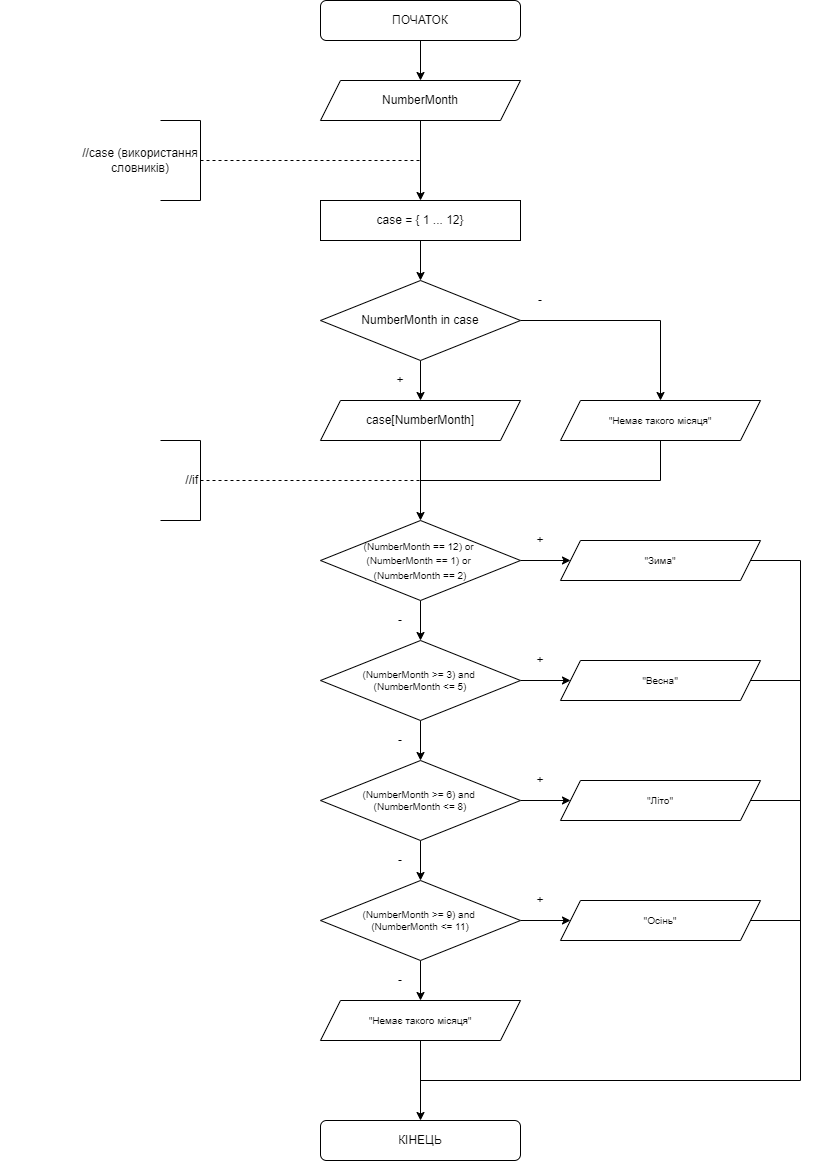

The diagram above was exported from draw.io. Its source (the exported page's mxGraphModel, read from the mxfile embedded in the PNG):
<mxGraphModel dx="868" dy="563" grid="1" gridSize="10" guides="1" tooltips="1" connect="1" arrows="1" fold="1" page="1" pageScale="1" pageWidth="827" pageHeight="1169" math="0" shadow="0">
  <root>
    <mxCell id="0" />
    <mxCell id="1" parent="0" />
    <mxCell id="KYch6MwkE5HQmvV4d69m-5" value="" style="edgeStyle=orthogonalEdgeStyle;rounded=0;orthogonalLoop=1;jettySize=auto;html=1;" parent="1" source="KYch6MwkE5HQmvV4d69m-1" target="KYch6MwkE5HQmvV4d69m-4" edge="1">
      <mxGeometry relative="1" as="geometry" />
    </mxCell>
    <mxCell id="KYch6MwkE5HQmvV4d69m-1" value="ПОЧАТОК" style="rounded=1;whiteSpace=wrap;html=1;" parent="1" vertex="1">
      <mxGeometry x="320" width="200" height="40" as="geometry" />
    </mxCell>
    <mxCell id="KYch6MwkE5HQmvV4d69m-2" value="КІНЕЦЬ" style="rounded=1;whiteSpace=wrap;html=1;" parent="1" vertex="1">
      <mxGeometry x="320" y="1120" width="200" height="40" as="geometry" />
    </mxCell>
    <mxCell id="KYch6MwkE5HQmvV4d69m-8" value="" style="edgeStyle=orthogonalEdgeStyle;rounded=0;orthogonalLoop=1;jettySize=auto;html=1;" parent="1" source="KYch6MwkE5HQmvV4d69m-3" target="KYch6MwkE5HQmvV4d69m-7" edge="1">
      <mxGeometry relative="1" as="geometry" />
    </mxCell>
    <mxCell id="KYch6MwkE5HQmvV4d69m-3" value="case = { 1 ... 12}" style="rounded=0;whiteSpace=wrap;html=1;" parent="1" vertex="1">
      <mxGeometry x="320" y="200" width="200" height="40" as="geometry" />
    </mxCell>
    <mxCell id="KYch6MwkE5HQmvV4d69m-6" value="" style="edgeStyle=orthogonalEdgeStyle;rounded=0;orthogonalLoop=1;jettySize=auto;html=1;" parent="1" source="KYch6MwkE5HQmvV4d69m-4" target="KYch6MwkE5HQmvV4d69m-3" edge="1">
      <mxGeometry relative="1" as="geometry" />
    </mxCell>
    <mxCell id="KYch6MwkE5HQmvV4d69m-4" value="NumberMonth" style="shape=parallelogram;perimeter=parallelogramPerimeter;whiteSpace=wrap;html=1;fixedSize=1;" parent="1" vertex="1">
      <mxGeometry x="320" y="80" width="200" height="40" as="geometry" />
    </mxCell>
    <mxCell id="KYch6MwkE5HQmvV4d69m-11" value="" style="edgeStyle=orthogonalEdgeStyle;rounded=0;orthogonalLoop=1;jettySize=auto;html=1;" parent="1" source="KYch6MwkE5HQmvV4d69m-7" target="KYch6MwkE5HQmvV4d69m-9" edge="1">
      <mxGeometry relative="1" as="geometry" />
    </mxCell>
    <mxCell id="KYch6MwkE5HQmvV4d69m-13" value="" style="edgeStyle=orthogonalEdgeStyle;rounded=0;orthogonalLoop=1;jettySize=auto;html=1;" parent="1" source="KYch6MwkE5HQmvV4d69m-7" edge="1">
      <mxGeometry relative="1" as="geometry">
        <mxPoint x="660" y="400" as="targetPoint" />
      </mxGeometry>
    </mxCell>
    <mxCell id="KYch6MwkE5HQmvV4d69m-7" value="NumberMonth in case" style="rhombus;whiteSpace=wrap;html=1;" parent="1" vertex="1">
      <mxGeometry x="320" y="280" width="200" height="80" as="geometry" />
    </mxCell>
    <mxCell id="UI_48qURQpzgxYNzv7uQ-1" value="" style="edgeStyle=orthogonalEdgeStyle;rounded=0;orthogonalLoop=1;jettySize=auto;html=1;" parent="1" source="KYch6MwkE5HQmvV4d69m-9" target="KYch6MwkE5HQmvV4d69m-16" edge="1">
      <mxGeometry relative="1" as="geometry" />
    </mxCell>
    <mxCell id="KYch6MwkE5HQmvV4d69m-9" value="case[NumberMonth]" style="shape=parallelogram;perimeter=parallelogramPerimeter;whiteSpace=wrap;html=1;fixedSize=1;" parent="1" vertex="1">
      <mxGeometry x="320" y="400" width="200" height="40" as="geometry" />
    </mxCell>
    <mxCell id="KYch6MwkE5HQmvV4d69m-14" value="+" style="text;html=1;strokeColor=none;fillColor=none;align=center;verticalAlign=middle;whiteSpace=wrap;rounded=0;" parent="1" vertex="1">
      <mxGeometry x="380" y="360" width="40" height="40" as="geometry" />
    </mxCell>
    <mxCell id="KYch6MwkE5HQmvV4d69m-15" value="-" style="text;html=1;strokeColor=none;fillColor=none;align=center;verticalAlign=middle;whiteSpace=wrap;rounded=0;" parent="1" vertex="1">
      <mxGeometry x="520" y="280" width="40" height="40" as="geometry" />
    </mxCell>
    <mxCell id="KYch6MwkE5HQmvV4d69m-21" value="" style="edgeStyle=orthogonalEdgeStyle;rounded=0;orthogonalLoop=1;jettySize=auto;html=1;fontSize=10;" parent="1" source="KYch6MwkE5HQmvV4d69m-16" target="KYch6MwkE5HQmvV4d69m-20" edge="1">
      <mxGeometry relative="1" as="geometry" />
    </mxCell>
    <mxCell id="KYch6MwkE5HQmvV4d69m-33" value="" style="edgeStyle=orthogonalEdgeStyle;rounded=0;orthogonalLoop=1;jettySize=auto;html=1;fontSize=10;" parent="1" source="KYch6MwkE5HQmvV4d69m-16" target="KYch6MwkE5HQmvV4d69m-30" edge="1">
      <mxGeometry relative="1" as="geometry" />
    </mxCell>
    <mxCell id="KYch6MwkE5HQmvV4d69m-16" value="&lt;font style=&quot;font-size: 10px&quot;&gt;(NumberMonth == 12) or &lt;br&gt;(NumberMonth == 1) or &lt;br&gt;(NumberMonth == 2)&lt;/font&gt;" style="rhombus;whiteSpace=wrap;html=1;" parent="1" vertex="1">
      <mxGeometry x="320" y="520" width="200" height="80" as="geometry" />
    </mxCell>
    <mxCell id="KYch6MwkE5HQmvV4d69m-18" value="" style="endArrow=none;html=1;rounded=0;" parent="1" edge="1">
      <mxGeometry width="50" height="50" relative="1" as="geometry">
        <mxPoint x="420" y="480" as="sourcePoint" />
        <mxPoint x="660" y="480" as="targetPoint" />
      </mxGeometry>
    </mxCell>
    <mxCell id="KYch6MwkE5HQmvV4d69m-19" value="" style="endArrow=none;html=1;rounded=0;entryX=0.5;entryY=1;entryDx=0;entryDy=0;" parent="1" edge="1">
      <mxGeometry width="50" height="50" relative="1" as="geometry">
        <mxPoint x="660" y="480" as="sourcePoint" />
        <mxPoint x="660" y="440" as="targetPoint" />
      </mxGeometry>
    </mxCell>
    <mxCell id="KYch6MwkE5HQmvV4d69m-25" value="" style="edgeStyle=orthogonalEdgeStyle;rounded=0;orthogonalLoop=1;jettySize=auto;html=1;fontSize=10;" parent="1" source="KYch6MwkE5HQmvV4d69m-20" target="KYch6MwkE5HQmvV4d69m-24" edge="1">
      <mxGeometry relative="1" as="geometry" />
    </mxCell>
    <mxCell id="KYch6MwkE5HQmvV4d69m-34" value="" style="edgeStyle=orthogonalEdgeStyle;rounded=0;orthogonalLoop=1;jettySize=auto;html=1;fontSize=10;" parent="1" source="KYch6MwkE5HQmvV4d69m-20" target="KYch6MwkE5HQmvV4d69m-31" edge="1">
      <mxGeometry relative="1" as="geometry" />
    </mxCell>
    <mxCell id="KYch6MwkE5HQmvV4d69m-20" value="(NumberMonth &amp;gt;= 3) and &lt;br&gt;(NumberMonth &amp;lt;= 5)" style="rhombus;whiteSpace=wrap;html=1;fontSize=10;" parent="1" vertex="1">
      <mxGeometry x="320" y="640" width="200" height="80" as="geometry" />
    </mxCell>
    <mxCell id="KYch6MwkE5HQmvV4d69m-27" value="" style="edgeStyle=orthogonalEdgeStyle;rounded=0;orthogonalLoop=1;jettySize=auto;html=1;fontSize=10;" parent="1" source="KYch6MwkE5HQmvV4d69m-24" target="KYch6MwkE5HQmvV4d69m-26" edge="1">
      <mxGeometry relative="1" as="geometry" />
    </mxCell>
    <mxCell id="KYch6MwkE5HQmvV4d69m-35" value="" style="edgeStyle=orthogonalEdgeStyle;rounded=0;orthogonalLoop=1;jettySize=auto;html=1;fontSize=10;" parent="1" source="KYch6MwkE5HQmvV4d69m-24" target="KYch6MwkE5HQmvV4d69m-32" edge="1">
      <mxGeometry relative="1" as="geometry" />
    </mxCell>
    <mxCell id="KYch6MwkE5HQmvV4d69m-24" value="(NumberMonth &amp;gt;= 6) and &lt;br&gt;(NumberMonth &amp;lt;= 8)" style="rhombus;whiteSpace=wrap;html=1;fontSize=10;" parent="1" vertex="1">
      <mxGeometry x="320" y="760" width="200" height="80" as="geometry" />
    </mxCell>
    <mxCell id="KYch6MwkE5HQmvV4d69m-37" value="" style="edgeStyle=orthogonalEdgeStyle;rounded=0;orthogonalLoop=1;jettySize=auto;html=1;fontSize=10;" parent="1" source="KYch6MwkE5HQmvV4d69m-26" target="KYch6MwkE5HQmvV4d69m-36" edge="1">
      <mxGeometry relative="1" as="geometry" />
    </mxCell>
    <mxCell id="KYch6MwkE5HQmvV4d69m-39" value="" style="edgeStyle=orthogonalEdgeStyle;rounded=0;orthogonalLoop=1;jettySize=auto;html=1;fontSize=10;" parent="1" source="KYch6MwkE5HQmvV4d69m-26" target="KYch6MwkE5HQmvV4d69m-38" edge="1">
      <mxGeometry relative="1" as="geometry" />
    </mxCell>
    <mxCell id="KYch6MwkE5HQmvV4d69m-26" value="(NumberMonth &amp;gt;= 9) and &lt;br&gt;(NumberMonth &amp;lt;= 11)" style="rhombus;whiteSpace=wrap;html=1;fontSize=10;" parent="1" vertex="1">
      <mxGeometry x="320" y="880" width="200" height="80" as="geometry" />
    </mxCell>
    <mxCell id="KYch6MwkE5HQmvV4d69m-30" value="&quot;Зима&quot;" style="shape=parallelogram;perimeter=parallelogramPerimeter;whiteSpace=wrap;html=1;fixedSize=1;fontSize=10;" parent="1" vertex="1">
      <mxGeometry x="560" y="540" width="200" height="40" as="geometry" />
    </mxCell>
    <mxCell id="KYch6MwkE5HQmvV4d69m-31" value="&quot;Весна&quot;" style="shape=parallelogram;perimeter=parallelogramPerimeter;whiteSpace=wrap;html=1;fixedSize=1;fontSize=10;" parent="1" vertex="1">
      <mxGeometry x="560" y="660" width="200" height="40" as="geometry" />
    </mxCell>
    <mxCell id="KYch6MwkE5HQmvV4d69m-32" value="&quot;Літо&quot;" style="shape=parallelogram;perimeter=parallelogramPerimeter;whiteSpace=wrap;html=1;fixedSize=1;fontSize=10;" parent="1" vertex="1">
      <mxGeometry x="560" y="780" width="200" height="40" as="geometry" />
    </mxCell>
    <mxCell id="KYch6MwkE5HQmvV4d69m-36" value="&quot;Осінь&quot;" style="shape=parallelogram;perimeter=parallelogramPerimeter;whiteSpace=wrap;html=1;fixedSize=1;fontSize=10;" parent="1" vertex="1">
      <mxGeometry x="560" y="900" width="200" height="40" as="geometry" />
    </mxCell>
    <mxCell id="UI_48qURQpzgxYNzv7uQ-2" value="" style="edgeStyle=orthogonalEdgeStyle;rounded=0;orthogonalLoop=1;jettySize=auto;html=1;" parent="1" source="KYch6MwkE5HQmvV4d69m-38" target="KYch6MwkE5HQmvV4d69m-2" edge="1">
      <mxGeometry relative="1" as="geometry" />
    </mxCell>
    <mxCell id="KYch6MwkE5HQmvV4d69m-38" value="&quot;Немає такого місяця&quot;" style="shape=parallelogram;perimeter=parallelogramPerimeter;whiteSpace=wrap;html=1;fixedSize=1;fontSize=10;" parent="1" vertex="1">
      <mxGeometry x="320" y="1000" width="200" height="40" as="geometry" />
    </mxCell>
    <mxCell id="KYch6MwkE5HQmvV4d69m-41" value="" style="endArrow=none;html=1;rounded=0;fontSize=10;exitX=1;exitY=0.5;exitDx=0;exitDy=0;" parent="1" source="KYch6MwkE5HQmvV4d69m-36" edge="1">
      <mxGeometry width="50" height="50" relative="1" as="geometry">
        <mxPoint x="810" y="940" as="sourcePoint" />
        <mxPoint x="800" y="920" as="targetPoint" />
      </mxGeometry>
    </mxCell>
    <mxCell id="KYch6MwkE5HQmvV4d69m-42" value="" style="endArrow=none;html=1;rounded=0;fontSize=10;exitX=1;exitY=0.5;exitDx=0;exitDy=0;" parent="1" source="KYch6MwkE5HQmvV4d69m-32" edge="1">
      <mxGeometry width="50" height="50" relative="1" as="geometry">
        <mxPoint x="760" y="930" as="sourcePoint" />
        <mxPoint x="800" y="800" as="targetPoint" />
      </mxGeometry>
    </mxCell>
    <mxCell id="KYch6MwkE5HQmvV4d69m-43" value="" style="endArrow=none;html=1;rounded=0;fontSize=10;exitX=1;exitY=0.5;exitDx=0;exitDy=0;" parent="1" source="KYch6MwkE5HQmvV4d69m-31" edge="1">
      <mxGeometry width="50" height="50" relative="1" as="geometry">
        <mxPoint x="780" y="700" as="sourcePoint" />
        <mxPoint x="800" y="680" as="targetPoint" />
      </mxGeometry>
    </mxCell>
    <mxCell id="KYch6MwkE5HQmvV4d69m-44" value="" style="endArrow=none;html=1;rounded=0;fontSize=10;exitX=1;exitY=0.5;exitDx=0;exitDy=0;" parent="1" source="KYch6MwkE5HQmvV4d69m-30" edge="1">
      <mxGeometry width="50" height="50" relative="1" as="geometry">
        <mxPoint x="870" y="580" as="sourcePoint" />
        <mxPoint x="800" y="560" as="targetPoint" />
      </mxGeometry>
    </mxCell>
    <mxCell id="KYch6MwkE5HQmvV4d69m-45" value="" style="endArrow=none;html=1;rounded=0;fontSize=10;" parent="1" edge="1">
      <mxGeometry width="50" height="50" relative="1" as="geometry">
        <mxPoint x="800" y="560" as="sourcePoint" />
        <mxPoint x="800" y="1080" as="targetPoint" />
      </mxGeometry>
    </mxCell>
    <mxCell id="KYch6MwkE5HQmvV4d69m-46" value="" style="endArrow=none;html=1;rounded=0;fontSize=10;" parent="1" edge="1">
      <mxGeometry width="50" height="50" relative="1" as="geometry">
        <mxPoint x="420" y="1080" as="sourcePoint" />
        <mxPoint x="800" y="1080" as="targetPoint" />
      </mxGeometry>
    </mxCell>
    <mxCell id="KYch6MwkE5HQmvV4d69m-47" value="+" style="text;html=1;strokeColor=none;fillColor=none;align=center;verticalAlign=middle;whiteSpace=wrap;rounded=0;" parent="1" vertex="1">
      <mxGeometry x="520" y="520" width="40" height="40" as="geometry" />
    </mxCell>
    <mxCell id="KYch6MwkE5HQmvV4d69m-48" value="+" style="text;html=1;strokeColor=none;fillColor=none;align=center;verticalAlign=middle;whiteSpace=wrap;rounded=0;" parent="1" vertex="1">
      <mxGeometry x="520" y="640" width="40" height="40" as="geometry" />
    </mxCell>
    <mxCell id="KYch6MwkE5HQmvV4d69m-49" value="+" style="text;html=1;strokeColor=none;fillColor=none;align=center;verticalAlign=middle;whiteSpace=wrap;rounded=0;" parent="1" vertex="1">
      <mxGeometry x="520" y="760" width="40" height="40" as="geometry" />
    </mxCell>
    <mxCell id="KYch6MwkE5HQmvV4d69m-50" value="+" style="text;html=1;strokeColor=none;fillColor=none;align=center;verticalAlign=middle;whiteSpace=wrap;rounded=0;" parent="1" vertex="1">
      <mxGeometry x="520" y="880" width="40" height="40" as="geometry" />
    </mxCell>
    <mxCell id="KYch6MwkE5HQmvV4d69m-51" value="-" style="text;html=1;strokeColor=none;fillColor=none;align=center;verticalAlign=middle;whiteSpace=wrap;rounded=0;" parent="1" vertex="1">
      <mxGeometry x="380" y="600" width="40" height="40" as="geometry" />
    </mxCell>
    <mxCell id="KYch6MwkE5HQmvV4d69m-52" value="-" style="text;html=1;strokeColor=none;fillColor=none;align=center;verticalAlign=middle;whiteSpace=wrap;rounded=0;" parent="1" vertex="1">
      <mxGeometry x="380" y="720" width="40" height="40" as="geometry" />
    </mxCell>
    <mxCell id="KYch6MwkE5HQmvV4d69m-53" value="-" style="text;html=1;strokeColor=none;fillColor=none;align=center;verticalAlign=middle;whiteSpace=wrap;rounded=0;" parent="1" vertex="1">
      <mxGeometry x="380" y="840" width="40" height="40" as="geometry" />
    </mxCell>
    <mxCell id="KYch6MwkE5HQmvV4d69m-54" value="-" style="text;html=1;strokeColor=none;fillColor=none;align=center;verticalAlign=middle;whiteSpace=wrap;rounded=0;" parent="1" vertex="1">
      <mxGeometry x="380" y="960" width="40" height="40" as="geometry" />
    </mxCell>
    <mxCell id="KYch6MwkE5HQmvV4d69m-57" value="&quot;Немає такого місяця&quot;" style="shape=parallelogram;perimeter=parallelogramPerimeter;whiteSpace=wrap;html=1;fixedSize=1;fontSize=10;" parent="1" vertex="1">
      <mxGeometry x="560" y="400" width="200" height="40" as="geometry" />
    </mxCell>
    <mxCell id="UI_48qURQpzgxYNzv7uQ-3" value="" style="endArrow=none;dashed=1;html=1;rounded=0;" parent="1" edge="1">
      <mxGeometry width="50" height="50" relative="1" as="geometry">
        <mxPoint x="200" y="160" as="sourcePoint" />
        <mxPoint x="420" y="160" as="targetPoint" />
      </mxGeometry>
    </mxCell>
    <mxCell id="UI_48qURQpzgxYNzv7uQ-4" value="" style="endArrow=none;html=1;rounded=0;" parent="1" edge="1">
      <mxGeometry width="50" height="50" relative="1" as="geometry">
        <mxPoint x="200" y="200" as="sourcePoint" />
        <mxPoint x="200" y="120" as="targetPoint" />
      </mxGeometry>
    </mxCell>
    <mxCell id="UI_48qURQpzgxYNzv7uQ-5" value="" style="endArrow=none;html=1;rounded=0;" parent="1" edge="1">
      <mxGeometry width="50" height="50" relative="1" as="geometry">
        <mxPoint x="160" y="120" as="sourcePoint" />
        <mxPoint x="200" y="120" as="targetPoint" />
      </mxGeometry>
    </mxCell>
    <mxCell id="UI_48qURQpzgxYNzv7uQ-6" value="" style="endArrow=none;html=1;rounded=0;" parent="1" edge="1">
      <mxGeometry width="50" height="50" relative="1" as="geometry">
        <mxPoint x="160" y="200" as="sourcePoint" />
        <mxPoint x="200" y="200" as="targetPoint" />
      </mxGeometry>
    </mxCell>
    <mxCell id="UI_48qURQpzgxYNzv7uQ-7" value="//case (використання словників)" style="text;html=1;strokeColor=none;fillColor=none;align=center;verticalAlign=middle;whiteSpace=wrap;rounded=0;" parent="1" vertex="1">
      <mxGeometry x="80" y="120" width="120" height="80" as="geometry" />
    </mxCell>
    <mxCell id="UI_48qURQpzgxYNzv7uQ-8" value="" style="endArrow=none;dashed=1;html=1;rounded=0;" parent="1" edge="1">
      <mxGeometry width="50" height="50" relative="1" as="geometry">
        <mxPoint x="200" y="479.9999999999999" as="sourcePoint" />
        <mxPoint x="420" y="479.9999999999999" as="targetPoint" />
      </mxGeometry>
    </mxCell>
    <mxCell id="UI_48qURQpzgxYNzv7uQ-9" value="" style="endArrow=none;html=1;rounded=0;" parent="1" edge="1">
      <mxGeometry width="50" height="50" relative="1" as="geometry">
        <mxPoint x="200" y="519.9999999999999" as="sourcePoint" />
        <mxPoint x="200" y="439.9999999999999" as="targetPoint" />
      </mxGeometry>
    </mxCell>
    <mxCell id="UI_48qURQpzgxYNzv7uQ-10" value="" style="endArrow=none;html=1;rounded=0;" parent="1" edge="1">
      <mxGeometry width="50" height="50" relative="1" as="geometry">
        <mxPoint x="160" y="439.9999999999999" as="sourcePoint" />
        <mxPoint x="200" y="439.9999999999999" as="targetPoint" />
      </mxGeometry>
    </mxCell>
    <mxCell id="UI_48qURQpzgxYNzv7uQ-11" value="" style="endArrow=none;html=1;rounded=0;" parent="1" edge="1">
      <mxGeometry width="50" height="50" relative="1" as="geometry">
        <mxPoint x="160" y="519.9999999999999" as="sourcePoint" />
        <mxPoint x="200" y="519.9999999999999" as="targetPoint" />
      </mxGeometry>
    </mxCell>
    <mxCell id="UI_48qURQpzgxYNzv7uQ-12" value="//if" style="text;html=1;strokeColor=none;fillColor=none;align=right;verticalAlign=middle;whiteSpace=wrap;rounded=0;" parent="1" vertex="1">
      <mxGeometry x="80" y="440" width="120" height="80" as="geometry" />
    </mxCell>
  </root>
</mxGraphModel>